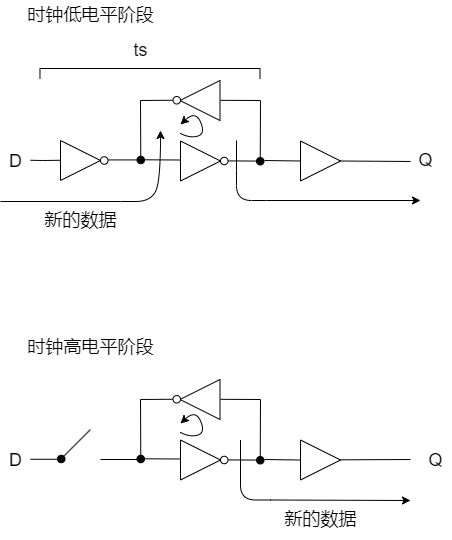

The diagram above was exported from draw.io. Its source (the exported page's mxGraphModel, read from the mxfile embedded in the PNG):
<mxGraphModel dx="1292" dy="904" grid="1" gridSize="10" guides="1" tooltips="1" connect="1" arrows="1" fold="1" page="1" pageScale="1" pageWidth="827" pageHeight="1169" math="0" shadow="0">
  <root>
    <mxCell id="0" />
    <mxCell id="1" parent="0" />
    <mxCell id="CTqC9gg597TQ_kSnMFIr-1" value="" style="triangle;whiteSpace=wrap;html=1;fontSize=18;" vertex="1" parent="1">
      <mxGeometry x="80" y="400" width="40" height="40" as="geometry" />
    </mxCell>
    <mxCell id="CTqC9gg597TQ_kSnMFIr-2" value="" style="ellipse;whiteSpace=wrap;html=1;aspect=fixed;" vertex="1" parent="1">
      <mxGeometry x="119.99718761718262" y="416.25" width="7.5" height="7.5" as="geometry" />
    </mxCell>
    <mxCell id="CTqC9gg597TQ_kSnMFIr-3" value="" style="endArrow=none;html=1;rounded=0;exitX=1;exitY=0.5;exitDx=0;exitDy=0;" edge="1" parent="1">
      <mxGeometry width="50" height="50" relative="1" as="geometry">
        <mxPoint x="127.49488292500916" y="419.43000000000006" as="sourcePoint" />
        <mxPoint x="157.5" y="419.43000000000006" as="targetPoint" />
      </mxGeometry>
    </mxCell>
    <mxCell id="CTqC9gg597TQ_kSnMFIr-4" value="" style="endArrow=none;html=1;rounded=0;exitX=1;exitY=0.5;exitDx=0;exitDy=0;" edge="1" parent="1">
      <mxGeometry width="50" height="50" relative="1" as="geometry">
        <mxPoint x="49.994882925009165" y="419.76" as="sourcePoint" />
        <mxPoint x="80" y="419.76" as="targetPoint" />
        <Array as="points">
          <mxPoint x="61.989999999999995" y="420" />
        </Array>
      </mxGeometry>
    </mxCell>
    <mxCell id="CTqC9gg597TQ_kSnMFIr-5" value="&lt;font style=&quot;font-size: 18px&quot;&gt;D&lt;/font&gt;" style="text;html=1;resizable=0;autosize=1;align=center;verticalAlign=middle;points=[];fillColor=none;strokeColor=none;rounded=0;" vertex="1" parent="1">
      <mxGeometry x="20" y="410.5" width="30" height="20" as="geometry" />
    </mxCell>
    <mxCell id="CTqC9gg597TQ_kSnMFIr-6" value="" style="ellipse;whiteSpace=wrap;html=1;aspect=fixed;fillColor=#000000;" vertex="1" parent="1">
      <mxGeometry x="156.49718761718262" y="415.75" width="7.5" height="7.5" as="geometry" />
    </mxCell>
    <mxCell id="CTqC9gg597TQ_kSnMFIr-7" value="" style="endArrow=none;html=1;rounded=0;exitX=1;exitY=0.5;exitDx=0;exitDy=0;entryX=0;entryY=0.5;entryDx=0;entryDy=0;" edge="1" parent="1">
      <mxGeometry width="50" height="50" relative="1" as="geometry">
        <mxPoint x="163.99488292500916" y="419.29999999999995" as="sourcePoint" />
        <mxPoint x="200" y="419.5" as="targetPoint" />
      </mxGeometry>
    </mxCell>
    <mxCell id="CTqC9gg597TQ_kSnMFIr-8" value="" style="triangle;whiteSpace=wrap;html=1;fontSize=18;" vertex="1" parent="1">
      <mxGeometry x="200" y="400.5" width="40" height="40" as="geometry" />
    </mxCell>
    <mxCell id="CTqC9gg597TQ_kSnMFIr-9" value="" style="ellipse;whiteSpace=wrap;html=1;aspect=fixed;" vertex="1" parent="1">
      <mxGeometry x="239.99718761718262" y="416.75" width="7.5" height="7.5" as="geometry" />
    </mxCell>
    <mxCell id="CTqC9gg597TQ_kSnMFIr-10" value="" style="group;rotation=-180;" vertex="1" connectable="0" parent="1">
      <mxGeometry x="192.5" y="340" width="47.49718761718262" height="40" as="geometry" />
    </mxCell>
    <mxCell id="CTqC9gg597TQ_kSnMFIr-11" value="" style="triangle;whiteSpace=wrap;html=1;fontSize=18;rotation=-180;" vertex="1" parent="CTqC9gg597TQ_kSnMFIr-10">
      <mxGeometry x="7" width="40" height="40" as="geometry" />
    </mxCell>
    <mxCell id="CTqC9gg597TQ_kSnMFIr-12" value="" style="ellipse;whiteSpace=wrap;html=1;aspect=fixed;rotation=-180;" vertex="1" parent="CTqC9gg597TQ_kSnMFIr-10">
      <mxGeometry y="16" width="7.5" height="7.5" as="geometry" />
    </mxCell>
    <mxCell id="CTqC9gg597TQ_kSnMFIr-13" value="" style="curved=1;endArrow=classic;html=1;rounded=0;" edge="1" parent="CTqC9gg597TQ_kSnMFIr-10">
      <mxGeometry width="50" height="50" relative="1" as="geometry">
        <mxPoint x="7.5" y="53" as="sourcePoint" />
        <mxPoint x="7.5" y="44" as="targetPoint" />
        <Array as="points">
          <mxPoint x="17.5" y="58" />
          <mxPoint x="32.5" y="53" />
          <mxPoint x="22.5" y="30" />
        </Array>
      </mxGeometry>
    </mxCell>
    <mxCell id="CTqC9gg597TQ_kSnMFIr-14" value="" style="endArrow=none;html=1;rounded=0;exitX=0.5;exitY=0;exitDx=0;exitDy=0;" edge="1" parent="1" source="CTqC9gg597TQ_kSnMFIr-6">
      <mxGeometry width="50" height="50" relative="1" as="geometry">
        <mxPoint x="173.99488292500916" y="430.29999999999984" as="sourcePoint" />
        <mxPoint x="160" y="360" as="targetPoint" />
      </mxGeometry>
    </mxCell>
    <mxCell id="CTqC9gg597TQ_kSnMFIr-15" value="" style="endArrow=none;html=1;rounded=0;entryX=1;entryY=0.5;entryDx=0;entryDy=0;" edge="1" parent="1" target="CTqC9gg597TQ_kSnMFIr-12">
      <mxGeometry width="50" height="50" relative="1" as="geometry">
        <mxPoint x="160" y="360" as="sourcePoint" />
        <mxPoint x="210" y="429.5" as="targetPoint" />
      </mxGeometry>
    </mxCell>
    <mxCell id="CTqC9gg597TQ_kSnMFIr-16" value="" style="endArrow=none;html=1;rounded=0;exitX=1;exitY=0.5;exitDx=0;exitDy=0;entryX=0;entryY=0.5;entryDx=0;entryDy=0;" edge="1" parent="1">
      <mxGeometry width="50" height="50" relative="1" as="geometry">
        <mxPoint x="247.49488292500928" y="420.39999999999986" as="sourcePoint" />
        <mxPoint x="283.5" y="420.5999999999999" as="targetPoint" />
      </mxGeometry>
    </mxCell>
    <mxCell id="CTqC9gg597TQ_kSnMFIr-17" value="" style="endArrow=none;html=1;rounded=0;exitX=1;exitY=0.5;exitDx=0;exitDy=0;" edge="1" parent="1">
      <mxGeometry width="50" height="50" relative="1" as="geometry">
        <mxPoint x="239.99488292500928" y="359.8299999999999" as="sourcePoint" />
        <mxPoint x="280" y="360" as="targetPoint" />
      </mxGeometry>
    </mxCell>
    <mxCell id="CTqC9gg597TQ_kSnMFIr-18" value="" style="ellipse;whiteSpace=wrap;html=1;aspect=fixed;fillColor=#000000;" vertex="1" parent="1">
      <mxGeometry x="276" y="417" width="7.5" height="7.5" as="geometry" />
    </mxCell>
    <mxCell id="CTqC9gg597TQ_kSnMFIr-19" value="" style="endArrow=none;html=1;rounded=0;entryX=0.5;entryY=0;entryDx=0;entryDy=0;" edge="1" parent="1" target="CTqC9gg597TQ_kSnMFIr-18">
      <mxGeometry width="50" height="50" relative="1" as="geometry">
        <mxPoint x="280" y="360" as="sourcePoint" />
        <mxPoint x="280" y="410" as="targetPoint" />
      </mxGeometry>
    </mxCell>
    <mxCell id="CTqC9gg597TQ_kSnMFIr-40" value="" style="endArrow=none;html=1;rounded=0;exitX=1;exitY=0.5;exitDx=0;exitDy=0;entryX=0;entryY=0.5;entryDx=0;entryDy=0;" edge="1" parent="1" target="CTqC9gg597TQ_kSnMFIr-99">
      <mxGeometry width="50" height="50" relative="1" as="geometry">
        <mxPoint x="283.99488292500905" y="420" as="sourcePoint" />
        <mxPoint x="319.9975" y="420.99750000000006" as="targetPoint" />
      </mxGeometry>
    </mxCell>
    <mxCell id="CTqC9gg597TQ_kSnMFIr-43" value="" style="curved=1;endArrow=classic;html=1;rounded=0;" edge="1" parent="1">
      <mxGeometry width="50" height="50" relative="1" as="geometry">
        <mxPoint x="256" y="400" as="sourcePoint" />
        <mxPoint x="440" y="460" as="targetPoint" />
        <Array as="points">
          <mxPoint x="256" y="430" />
          <mxPoint x="256" y="460" />
          <mxPoint x="286" y="460" />
        </Array>
      </mxGeometry>
    </mxCell>
    <mxCell id="CTqC9gg597TQ_kSnMFIr-46" value="" style="curved=1;endArrow=classic;html=1;rounded=0;fontSize=18;" edge="1" parent="1">
      <mxGeometry width="50" height="50" relative="1" as="geometry">
        <mxPoint x="20" y="461" as="sourcePoint" />
        <mxPoint x="180" y="390" as="targetPoint" />
        <Array as="points">
          <mxPoint x="140" y="461" />
          <mxPoint x="170" y="461" />
          <mxPoint x="180" y="441" />
        </Array>
      </mxGeometry>
    </mxCell>
    <mxCell id="CTqC9gg597TQ_kSnMFIr-47" value="&lt;font style=&quot;font-size: 18px&quot;&gt;新的数据&lt;/font&gt;" style="text;html=1;resizable=0;autosize=1;align=center;verticalAlign=middle;points=[];fillColor=none;strokeColor=none;rounded=0;" vertex="1" parent="1">
      <mxGeometry x="50" y="460" width="100" height="40" as="geometry" />
    </mxCell>
    <mxCell id="CTqC9gg597TQ_kSnMFIr-48" value="" style="shape=partialRectangle;whiteSpace=wrap;html=1;bottom=1;right=1;left=1;top=0;fillColor=none;routingCenterX=-0.5;fontSize=18;rotation=-180;" vertex="1" parent="1">
      <mxGeometry x="59.489999999999995" y="328" width="220.01" height="10" as="geometry" />
    </mxCell>
    <mxCell id="CTqC9gg597TQ_kSnMFIr-49" value="&lt;span style=&quot;font-size: 18px&quot;&gt;ts&lt;/span&gt;" style="text;html=1;resizable=0;autosize=1;align=center;verticalAlign=middle;points=[];fillColor=none;strokeColor=none;rounded=0;" vertex="1" parent="1">
      <mxGeometry x="145" y="300" width="30" height="20" as="geometry" />
    </mxCell>
    <mxCell id="CTqC9gg597TQ_kSnMFIr-50" value="时钟低电平阶段" style="text;html=1;resizable=0;autosize=1;align=center;verticalAlign=middle;points=[];fillColor=none;strokeColor=none;rounded=0;fontSize=18;" vertex="1" parent="1">
      <mxGeometry x="40" y="260" width="140" height="30" as="geometry" />
    </mxCell>
    <mxCell id="CTqC9gg597TQ_kSnMFIr-51" value="" style="ellipse;whiteSpace=wrap;html=1;aspect=fixed;fillColor=#000000;" vertex="1" parent="1">
      <mxGeometry x="76.99718761718262" y="714.75" width="7.5" height="7.5" as="geometry" />
    </mxCell>
    <mxCell id="CTqC9gg597TQ_kSnMFIr-52" value="" style="endArrow=none;html=1;rounded=0;" edge="1" parent="1">
      <mxGeometry width="50" height="50" relative="1" as="geometry">
        <mxPoint x="120" y="719" as="sourcePoint" />
        <mxPoint x="157.5" y="719" as="targetPoint" />
      </mxGeometry>
    </mxCell>
    <mxCell id="CTqC9gg597TQ_kSnMFIr-53" value="" style="endArrow=none;html=1;rounded=0;exitX=1;exitY=0.5;exitDx=0;exitDy=0;" edge="1" parent="1">
      <mxGeometry width="50" height="50" relative="1" as="geometry">
        <mxPoint x="49.99488292500928" y="718.76" as="sourcePoint" />
        <mxPoint x="80" y="718.76" as="targetPoint" />
        <Array as="points" />
      </mxGeometry>
    </mxCell>
    <mxCell id="CTqC9gg597TQ_kSnMFIr-54" value="&lt;font style=&quot;font-size: 18px&quot;&gt;D&lt;/font&gt;" style="text;html=1;resizable=0;autosize=1;align=center;verticalAlign=middle;points=[];fillColor=none;strokeColor=none;rounded=0;" vertex="1" parent="1">
      <mxGeometry x="20" y="709.5" width="30" height="20" as="geometry" />
    </mxCell>
    <mxCell id="CTqC9gg597TQ_kSnMFIr-55" value="" style="ellipse;whiteSpace=wrap;html=1;aspect=fixed;fillColor=#000000;" vertex="1" parent="1">
      <mxGeometry x="156.49718761718262" y="714.75" width="7.5" height="7.5" as="geometry" />
    </mxCell>
    <mxCell id="CTqC9gg597TQ_kSnMFIr-56" value="" style="endArrow=none;html=1;rounded=0;exitX=1;exitY=0.5;exitDx=0;exitDy=0;entryX=0;entryY=0.5;entryDx=0;entryDy=0;" edge="1" parent="1">
      <mxGeometry width="50" height="50" relative="1" as="geometry">
        <mxPoint x="163.99488292500928" y="718.2999999999997" as="sourcePoint" />
        <mxPoint x="200" y="718.5" as="targetPoint" />
      </mxGeometry>
    </mxCell>
    <mxCell id="CTqC9gg597TQ_kSnMFIr-57" value="" style="triangle;whiteSpace=wrap;html=1;fontSize=18;" vertex="1" parent="1">
      <mxGeometry x="200" y="699.5" width="40" height="40" as="geometry" />
    </mxCell>
    <mxCell id="CTqC9gg597TQ_kSnMFIr-58" value="" style="ellipse;whiteSpace=wrap;html=1;aspect=fixed;" vertex="1" parent="1">
      <mxGeometry x="239.99718761718262" y="715.75" width="7.5" height="7.5" as="geometry" />
    </mxCell>
    <mxCell id="CTqC9gg597TQ_kSnMFIr-59" value="" style="group;rotation=-180;" vertex="1" connectable="0" parent="1">
      <mxGeometry x="192.5" y="639" width="47.49718761718262" height="40" as="geometry" />
    </mxCell>
    <mxCell id="CTqC9gg597TQ_kSnMFIr-60" value="" style="triangle;whiteSpace=wrap;html=1;fontSize=18;rotation=-180;" vertex="1" parent="CTqC9gg597TQ_kSnMFIr-59">
      <mxGeometry x="7" width="40" height="40" as="geometry" />
    </mxCell>
    <mxCell id="CTqC9gg597TQ_kSnMFIr-61" value="" style="ellipse;whiteSpace=wrap;html=1;aspect=fixed;rotation=-180;" vertex="1" parent="CTqC9gg597TQ_kSnMFIr-59">
      <mxGeometry y="16" width="7.5" height="7.5" as="geometry" />
    </mxCell>
    <mxCell id="CTqC9gg597TQ_kSnMFIr-62" value="" style="curved=1;endArrow=classic;html=1;rounded=0;" edge="1" parent="CTqC9gg597TQ_kSnMFIr-59">
      <mxGeometry width="50" height="50" relative="1" as="geometry">
        <mxPoint x="7.5" y="53" as="sourcePoint" />
        <mxPoint x="7.5" y="44" as="targetPoint" />
        <Array as="points">
          <mxPoint x="17.5" y="58" />
          <mxPoint x="32.5" y="53" />
          <mxPoint x="22.5" y="30" />
        </Array>
      </mxGeometry>
    </mxCell>
    <mxCell id="CTqC9gg597TQ_kSnMFIr-63" value="" style="endArrow=none;html=1;rounded=0;exitX=0.5;exitY=0;exitDx=0;exitDy=0;" edge="1" parent="1" source="CTqC9gg597TQ_kSnMFIr-55">
      <mxGeometry width="50" height="50" relative="1" as="geometry">
        <mxPoint x="173.99488292500916" y="729.2999999999998" as="sourcePoint" />
        <mxPoint x="160" y="659" as="targetPoint" />
      </mxGeometry>
    </mxCell>
    <mxCell id="CTqC9gg597TQ_kSnMFIr-64" value="" style="endArrow=none;html=1;rounded=0;entryX=1;entryY=0.5;entryDx=0;entryDy=0;" edge="1" parent="1" target="CTqC9gg597TQ_kSnMFIr-61">
      <mxGeometry width="50" height="50" relative="1" as="geometry">
        <mxPoint x="160" y="659" as="sourcePoint" />
        <mxPoint x="210" y="728.5" as="targetPoint" />
      </mxGeometry>
    </mxCell>
    <mxCell id="CTqC9gg597TQ_kSnMFIr-65" value="" style="endArrow=none;html=1;rounded=0;exitX=1;exitY=0.5;exitDx=0;exitDy=0;entryX=0;entryY=0.5;entryDx=0;entryDy=0;" edge="1" parent="1">
      <mxGeometry width="50" height="50" relative="1" as="geometry">
        <mxPoint x="247.49488292500928" y="719.3999999999999" as="sourcePoint" />
        <mxPoint x="283.5" y="719.5999999999999" as="targetPoint" />
      </mxGeometry>
    </mxCell>
    <mxCell id="CTqC9gg597TQ_kSnMFIr-66" value="" style="endArrow=none;html=1;rounded=0;exitX=1;exitY=0.5;exitDx=0;exitDy=0;" edge="1" parent="1">
      <mxGeometry width="50" height="50" relative="1" as="geometry">
        <mxPoint x="239.99488292500928" y="658.8299999999999" as="sourcePoint" />
        <mxPoint x="280" y="659" as="targetPoint" />
      </mxGeometry>
    </mxCell>
    <mxCell id="CTqC9gg597TQ_kSnMFIr-67" value="" style="ellipse;whiteSpace=wrap;html=1;aspect=fixed;fillColor=#000000;" vertex="1" parent="1">
      <mxGeometry x="276" y="716" width="7.5" height="7.5" as="geometry" />
    </mxCell>
    <mxCell id="CTqC9gg597TQ_kSnMFIr-68" value="" style="endArrow=none;html=1;rounded=0;entryX=0.5;entryY=0;entryDx=0;entryDy=0;" edge="1" parent="1" target="CTqC9gg597TQ_kSnMFIr-67">
      <mxGeometry width="50" height="50" relative="1" as="geometry">
        <mxPoint x="280" y="659" as="sourcePoint" />
        <mxPoint x="280" y="709" as="targetPoint" />
      </mxGeometry>
    </mxCell>
    <mxCell id="CTqC9gg597TQ_kSnMFIr-69" value="&lt;font style=&quot;font-size: 18px&quot;&gt;Q&lt;/font&gt;" style="text;html=1;resizable=0;autosize=1;align=center;verticalAlign=middle;points=[];fillColor=none;strokeColor=none;rounded=0;" vertex="1" parent="1">
      <mxGeometry x="440" y="709.75" width="30" height="20" as="geometry" />
    </mxCell>
    <mxCell id="CTqC9gg597TQ_kSnMFIr-86" value="" style="endArrow=none;html=1;rounded=0;exitX=1;exitY=0.5;exitDx=0;exitDy=0;" edge="1" parent="1">
      <mxGeometry width="50" height="50" relative="1" as="geometry">
        <mxPoint x="360.01488292500903" y="719.3299999999998" as="sourcePoint" />
        <mxPoint x="430" y="719" as="targetPoint" />
      </mxGeometry>
    </mxCell>
    <mxCell id="CTqC9gg597TQ_kSnMFIr-87" value="" style="endArrow=none;html=1;rounded=0;exitX=1;exitY=0.5;exitDx=0;exitDy=0;entryX=0;entryY=0.5;entryDx=0;entryDy=0;" edge="1" parent="1" target="CTqC9gg597TQ_kSnMFIr-93">
      <mxGeometry width="50" height="50" relative="1" as="geometry">
        <mxPoint x="283.99488292500905" y="718.9999999999998" as="sourcePoint" />
        <mxPoint x="315.99999999998704" y="719.75" as="targetPoint" />
      </mxGeometry>
    </mxCell>
    <mxCell id="CTqC9gg597TQ_kSnMFIr-89" value="" style="curved=1;endArrow=classic;html=1;rounded=0;" edge="1" parent="1">
      <mxGeometry width="50" height="50" relative="1" as="geometry">
        <mxPoint x="260" y="699.5" as="sourcePoint" />
        <mxPoint x="430" y="760" as="targetPoint" />
        <Array as="points">
          <mxPoint x="260" y="729.5" />
          <mxPoint x="260" y="759.5" />
          <mxPoint x="290" y="759.5" />
        </Array>
      </mxGeometry>
    </mxCell>
    <mxCell id="CTqC9gg597TQ_kSnMFIr-91" value="时钟高电平阶段" style="text;html=1;resizable=0;autosize=1;align=center;verticalAlign=middle;points=[];fillColor=none;strokeColor=none;rounded=0;fontSize=18;" vertex="1" parent="1">
      <mxGeometry x="40" y="592" width="140" height="30" as="geometry" />
    </mxCell>
    <mxCell id="CTqC9gg597TQ_kSnMFIr-92" value="" style="endArrow=none;html=1;rounded=0;exitX=1;exitY=0.5;exitDx=0;exitDy=0;" edge="1" parent="1">
      <mxGeometry width="50" height="50" relative="1" as="geometry">
        <mxPoint x="80.00488292500927" y="718.94" as="sourcePoint" />
        <mxPoint x="110" y="689" as="targetPoint" />
        <Array as="points" />
      </mxGeometry>
    </mxCell>
    <mxCell id="CTqC9gg597TQ_kSnMFIr-93" value="" style="triangle;whiteSpace=wrap;html=1;fontSize=18;" vertex="1" parent="1">
      <mxGeometry x="320.01" y="699.5" width="40" height="40" as="geometry" />
    </mxCell>
    <mxCell id="CTqC9gg597TQ_kSnMFIr-97" value="&lt;span style=&quot;font-size: 18px;&quot;&gt;新的数据&lt;/span&gt;" style="text;html=1;resizable=0;autosize=1;align=center;verticalAlign=middle;points=[];fillColor=none;strokeColor=none;rounded=0;" vertex="1" parent="1">
      <mxGeometry x="290.01" y="759" width="100" height="40" as="geometry" />
    </mxCell>
    <mxCell id="CTqC9gg597TQ_kSnMFIr-99" value="" style="triangle;whiteSpace=wrap;html=1;fontSize=18;" vertex="1" parent="1">
      <mxGeometry x="320.01" y="400.5" width="40" height="40" as="geometry" />
    </mxCell>
    <mxCell id="CTqC9gg597TQ_kSnMFIr-100" value="" style="endArrow=none;html=1;rounded=0;exitX=1;exitY=0.5;exitDx=0;exitDy=0;" edge="1" parent="1">
      <mxGeometry width="50" height="50" relative="1" as="geometry">
        <mxPoint x="360.01488292500903" y="420.5" as="sourcePoint" />
        <mxPoint x="430" y="421" as="targetPoint" />
      </mxGeometry>
    </mxCell>
    <mxCell id="CTqC9gg597TQ_kSnMFIr-101" value="&lt;font style=&quot;font-size: 18px&quot;&gt;Q&lt;/font&gt;" style="text;html=1;resizable=0;autosize=1;align=center;verticalAlign=middle;points=[];fillColor=none;strokeColor=none;rounded=0;" vertex="1" parent="1">
      <mxGeometry x="430" y="409.5" width="30" height="20" as="geometry" />
    </mxCell>
  </root>
</mxGraphModel>